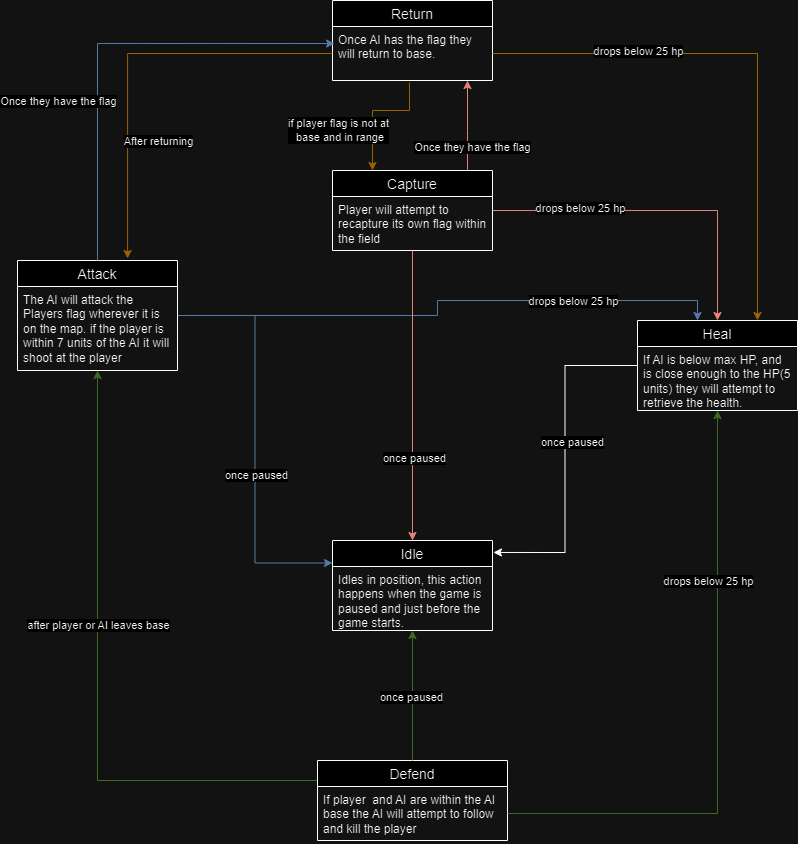

The diagram above was exported from draw.io. Its source (the exported page's mxGraphModel, read from the mxfile embedded in the PNG):
<mxGraphModel dx="1434" dy="738" grid="1" gridSize="10" guides="1" tooltips="1" connect="1" arrows="1" fold="1" page="1" pageScale="1" pageWidth="850" pageHeight="1100" math="0" shadow="0" extFonts="Permanent Marker^https://fonts.googleapis.com/css?family=Permanent+Marker">
  <root>
    <mxCell id="0" />
    <mxCell id="1" parent="0" />
    <mxCell id="RAQfPHrN8v4nPTZ2uhev-11" value="Idle" style="swimlane;fontStyle=0;childLayout=stackLayout;horizontal=1;startSize=26;horizontalStack=0;resizeParent=1;resizeParentMax=0;resizeLast=0;collapsible=1;marginBottom=0;align=center;fontSize=14;" parent="1" vertex="1">
      <mxGeometry x="335" y="590" width="160" height="90" as="geometry" />
    </mxCell>
    <mxCell id="RAQfPHrN8v4nPTZ2uhev-12" value="Idles in position, this action happens when the game is paused and just before the game starts.&amp;nbsp;" style="text;strokeColor=none;fillColor=none;spacingLeft=4;spacingRight=4;overflow=hidden;rotatable=0;points=[[0,0.5],[1,0.5]];portConstraint=eastwest;fontSize=12;whiteSpace=wrap;html=1;" parent="RAQfPHrN8v4nPTZ2uhev-11" vertex="1">
      <mxGeometry y="26" width="160" height="64" as="geometry" />
    </mxCell>
    <mxCell id="RAQfPHrN8v4nPTZ2uhev-41" style="edgeStyle=orthogonalEdgeStyle;rounded=0;orthogonalLoop=1;jettySize=auto;html=1;exitX=0;exitY=0.25;exitDx=0;exitDy=0;fillColor=#d5e8d4;strokeColor=#82b366;" parent="1" source="RAQfPHrN8v4nPTZ2uhev-15" target="RAQfPHrN8v4nPTZ2uhev-19" edge="1">
      <mxGeometry relative="1" as="geometry">
        <mxPoint x="319.9999999999998" y="744" as="sourcePoint" />
        <mxPoint x="50" y="470.0000000000001" as="targetPoint" />
      </mxGeometry>
    </mxCell>
    <mxCell id="_VEnu6FuIpuW9UifWDjD-12" value="after player or AI leaves base" style="edgeLabel;html=1;align=center;verticalAlign=middle;resizable=0;points=[];" vertex="1" connectable="0" parent="RAQfPHrN8v4nPTZ2uhev-41">
      <mxGeometry x="0.1937" relative="1" as="geometry">
        <mxPoint as="offset" />
      </mxGeometry>
    </mxCell>
    <mxCell id="RAQfPHrN8v4nPTZ2uhev-15" value="Defend" style="swimlane;fontStyle=0;childLayout=stackLayout;horizontal=1;startSize=26;horizontalStack=0;resizeParent=1;resizeParentMax=0;resizeLast=0;collapsible=1;marginBottom=0;align=center;fontSize=14;" parent="1" vertex="1">
      <mxGeometry x="320" y="810" width="190" height="80" as="geometry">
        <mxRectangle x="320" y="580" width="90" height="30" as="alternateBounds" />
      </mxGeometry>
    </mxCell>
    <mxCell id="RAQfPHrN8v4nPTZ2uhev-16" value="If player&amp;nbsp; and AI are within the AI base the AI will attempt to follow and kill the player" style="text;strokeColor=none;fillColor=none;spacingLeft=4;spacingRight=4;overflow=hidden;rotatable=0;points=[[0,0.5],[1,0.5]];portConstraint=eastwest;fontSize=12;whiteSpace=wrap;html=1;" parent="RAQfPHrN8v4nPTZ2uhev-15" vertex="1">
      <mxGeometry y="26" width="190" height="54" as="geometry" />
    </mxCell>
    <mxCell id="RAQfPHrN8v4nPTZ2uhev-39" style="edgeStyle=orthogonalEdgeStyle;rounded=0;orthogonalLoop=1;jettySize=auto;html=1;entryX=0;entryY=0.25;entryDx=0;entryDy=0;fillColor=#dae8fc;strokeColor=#6c8ebf;" parent="1" source="RAQfPHrN8v4nPTZ2uhev-19" target="RAQfPHrN8v4nPTZ2uhev-11" edge="1">
      <mxGeometry relative="1" as="geometry" />
    </mxCell>
    <mxCell id="_VEnu6FuIpuW9UifWDjD-11" value="once paused" style="edgeLabel;html=1;align=center;verticalAlign=middle;resizable=0;points=[];" vertex="1" connectable="0" parent="RAQfPHrN8v4nPTZ2uhev-39">
      <mxGeometry x="0.1752" y="1" relative="1" as="geometry">
        <mxPoint as="offset" />
      </mxGeometry>
    </mxCell>
    <mxCell id="RAQfPHrN8v4nPTZ2uhev-43" style="edgeStyle=orthogonalEdgeStyle;rounded=0;orthogonalLoop=1;jettySize=auto;html=1;fillColor=#dae8fc;strokeColor=#6c8ebf;" parent="1" source="RAQfPHrN8v4nPTZ2uhev-19" target="RAQfPHrN8v4nPTZ2uhev-27" edge="1">
      <mxGeometry relative="1" as="geometry">
        <Array as="points">
          <mxPoint x="440" y="365" />
          <mxPoint x="440" y="350" />
          <mxPoint x="700" y="350" />
        </Array>
      </mxGeometry>
    </mxCell>
    <mxCell id="RAQfPHrN8v4nPTZ2uhev-19" value="Attack" style="swimlane;fontStyle=0;childLayout=stackLayout;horizontal=1;startSize=26;horizontalStack=0;resizeParent=1;resizeParentMax=0;resizeLast=0;collapsible=1;marginBottom=0;align=center;fontSize=14;" parent="1" vertex="1">
      <mxGeometry x="20" y="310" width="160" height="110" as="geometry" />
    </mxCell>
    <mxCell id="RAQfPHrN8v4nPTZ2uhev-20" value="The AI will attack the Players flag wherever it is on the map. if the player is within 7 units of the AI it will shoot at the player" style="text;strokeColor=none;fillColor=none;spacingLeft=4;spacingRight=4;overflow=hidden;rotatable=0;points=[[0,0.5],[1,0.5]];portConstraint=eastwest;fontSize=12;whiteSpace=wrap;html=1;" parent="RAQfPHrN8v4nPTZ2uhev-19" vertex="1">
      <mxGeometry y="26" width="160" height="84" as="geometry" />
    </mxCell>
    <mxCell id="RAQfPHrN8v4nPTZ2uhev-40" style="edgeStyle=orthogonalEdgeStyle;rounded=0;orthogonalLoop=1;jettySize=auto;html=1;entryX=0.5;entryY=0;entryDx=0;entryDy=0;fillColor=#f8cecc;strokeColor=#b85450;" parent="1" source="RAQfPHrN8v4nPTZ2uhev-23" target="RAQfPHrN8v4nPTZ2uhev-11" edge="1">
      <mxGeometry relative="1" as="geometry" />
    </mxCell>
    <mxCell id="_VEnu6FuIpuW9UifWDjD-10" value="once paused" style="edgeLabel;html=1;align=center;verticalAlign=middle;resizable=0;points=[];" vertex="1" connectable="0" parent="RAQfPHrN8v4nPTZ2uhev-40">
      <mxGeometry x="0.4306" y="1" relative="1" as="geometry">
        <mxPoint as="offset" />
      </mxGeometry>
    </mxCell>
    <mxCell id="RAQfPHrN8v4nPTZ2uhev-44" style="edgeStyle=orthogonalEdgeStyle;rounded=0;orthogonalLoop=1;jettySize=auto;html=1;fillColor=#f8cecc;strokeColor=#b85450;" parent="1" source="RAQfPHrN8v4nPTZ2uhev-23" target="RAQfPHrN8v4nPTZ2uhev-27" edge="1">
      <mxGeometry relative="1" as="geometry" />
    </mxCell>
    <mxCell id="_VEnu6FuIpuW9UifWDjD-4" value="drops below 25 hp" style="edgeLabel;html=1;align=center;verticalAlign=middle;resizable=0;points=[];" vertex="1" connectable="0" parent="RAQfPHrN8v4nPTZ2uhev-44">
      <mxGeometry x="-0.4785" y="3" relative="1" as="geometry">
        <mxPoint as="offset" />
      </mxGeometry>
    </mxCell>
    <mxCell id="RAQfPHrN8v4nPTZ2uhev-52" style="edgeStyle=orthogonalEdgeStyle;rounded=0;orthogonalLoop=1;jettySize=auto;html=1;fillColor=#f8cecc;strokeColor=#b85450;" parent="1" source="RAQfPHrN8v4nPTZ2uhev-23" target="RAQfPHrN8v4nPTZ2uhev-45" edge="1">
      <mxGeometry relative="1" as="geometry">
        <Array as="points">
          <mxPoint x="470" y="180" />
          <mxPoint x="470" y="180" />
        </Array>
      </mxGeometry>
    </mxCell>
    <mxCell id="_VEnu6FuIpuW9UifWDjD-3" value="Once they have the flag" style="edgeLabel;html=1;align=center;verticalAlign=middle;resizable=0;points=[];" vertex="1" connectable="0" parent="RAQfPHrN8v4nPTZ2uhev-52">
      <mxGeometry x="-0.4631" y="-4" relative="1" as="geometry">
        <mxPoint as="offset" />
      </mxGeometry>
    </mxCell>
    <mxCell id="_VEnu6FuIpuW9UifWDjD-17" style="edgeStyle=orthogonalEdgeStyle;rounded=0;orthogonalLoop=1;jettySize=auto;html=1;exitX=0.481;exitY=1.037;exitDx=0;exitDy=0;strokeWidth=1;exitPerimeter=0;entryX=0.25;entryY=0;entryDx=0;entryDy=0;fillColor=#ffe6cc;strokeColor=#d79b00;" edge="1" parent="1" source="RAQfPHrN8v4nPTZ2uhev-46" target="RAQfPHrN8v4nPTZ2uhev-23">
      <mxGeometry relative="1" as="geometry">
        <mxPoint x="375" y="150" as="targetPoint" />
        <Array as="points">
          <mxPoint x="412" y="160" />
          <mxPoint x="375" y="160" />
        </Array>
      </mxGeometry>
    </mxCell>
    <mxCell id="_VEnu6FuIpuW9UifWDjD-18" value="if player flag is not at&lt;div&gt;&amp;nbsp;base and in range&lt;/div&gt;" style="edgeLabel;html=1;align=center;verticalAlign=middle;resizable=0;points=[];" vertex="1" connectable="0" parent="_VEnu6FuIpuW9UifWDjD-17">
      <mxGeometry x="0.264" relative="1" as="geometry">
        <mxPoint x="-35" y="6" as="offset" />
      </mxGeometry>
    </mxCell>
    <mxCell id="RAQfPHrN8v4nPTZ2uhev-23" value="Capture" style="swimlane;fontStyle=0;childLayout=stackLayout;horizontal=1;startSize=26;horizontalStack=0;resizeParent=1;resizeParentMax=0;resizeLast=0;collapsible=1;marginBottom=0;align=center;fontSize=14;" parent="1" vertex="1">
      <mxGeometry x="335" y="220" width="160" height="80" as="geometry" />
    </mxCell>
    <mxCell id="RAQfPHrN8v4nPTZ2uhev-24" value="Player will attempt to recapture its own flag within the field" style="text;strokeColor=none;fillColor=none;spacingLeft=4;spacingRight=4;overflow=hidden;rotatable=0;points=[[0,0.5],[1,0.5]];portConstraint=eastwest;fontSize=12;whiteSpace=wrap;html=1;" parent="RAQfPHrN8v4nPTZ2uhev-23" vertex="1">
      <mxGeometry y="26" width="160" height="54" as="geometry" />
    </mxCell>
    <mxCell id="RAQfPHrN8v4nPTZ2uhev-27" value="Heal" style="swimlane;fontStyle=0;childLayout=stackLayout;horizontal=1;startSize=26;horizontalStack=0;resizeParent=1;resizeParentMax=0;resizeLast=0;collapsible=1;marginBottom=0;align=center;fontSize=14;" parent="1" vertex="1">
      <mxGeometry x="640" y="370" width="160" height="90" as="geometry" />
    </mxCell>
    <mxCell id="RAQfPHrN8v4nPTZ2uhev-28" value="If AI is below max HP, and is close enough to the HP(5 units) they will attempt to retrieve the health." style="text;strokeColor=none;fillColor=none;spacingLeft=4;spacingRight=4;overflow=hidden;rotatable=0;points=[[0,0.5],[1,0.5]];portConstraint=eastwest;fontSize=12;whiteSpace=wrap;html=1;" parent="RAQfPHrN8v4nPTZ2uhev-27" vertex="1">
      <mxGeometry y="26" width="160" height="64" as="geometry" />
    </mxCell>
    <mxCell id="RAQfPHrN8v4nPTZ2uhev-35" style="edgeStyle=orthogonalEdgeStyle;rounded=0;orthogonalLoop=1;jettySize=auto;html=1;fillColor=#d5e8d4;strokeColor=#82b366;" parent="1" source="RAQfPHrN8v4nPTZ2uhev-15" target="RAQfPHrN8v4nPTZ2uhev-11" edge="1">
      <mxGeometry relative="1" as="geometry">
        <mxPoint x="418" y="390" as="targetPoint" />
      </mxGeometry>
    </mxCell>
    <mxCell id="_VEnu6FuIpuW9UifWDjD-9" value="once paused" style="edgeLabel;html=1;align=center;verticalAlign=middle;resizable=0;points=[];" vertex="1" connectable="0" parent="RAQfPHrN8v4nPTZ2uhev-35">
      <mxGeometry x="-0.0154" y="2" relative="1" as="geometry">
        <mxPoint as="offset" />
      </mxGeometry>
    </mxCell>
    <mxCell id="RAQfPHrN8v4nPTZ2uhev-38" style="edgeStyle=orthogonalEdgeStyle;rounded=0;orthogonalLoop=1;jettySize=auto;html=1;entryX=1.006;entryY=0.133;entryDx=0;entryDy=0;entryPerimeter=0;" parent="1" source="RAQfPHrN8v4nPTZ2uhev-27" target="RAQfPHrN8v4nPTZ2uhev-11" edge="1">
      <mxGeometry relative="1" as="geometry" />
    </mxCell>
    <mxCell id="RAQfPHrN8v4nPTZ2uhev-42" style="edgeStyle=orthogonalEdgeStyle;rounded=0;orthogonalLoop=1;jettySize=auto;html=1;exitX=1;exitY=0.5;exitDx=0;exitDy=0;fillColor=#d5e8d4;strokeColor=#82b366;" parent="1" source="RAQfPHrN8v4nPTZ2uhev-16" target="RAQfPHrN8v4nPTZ2uhev-27" edge="1">
      <mxGeometry relative="1" as="geometry" />
    </mxCell>
    <mxCell id="RAQfPHrN8v4nPTZ2uhev-45" value="Return" style="swimlane;fontStyle=0;childLayout=stackLayout;horizontal=1;startSize=26;horizontalStack=0;resizeParent=1;resizeParentMax=0;resizeLast=0;collapsible=1;marginBottom=0;align=center;fontSize=14;" parent="1" vertex="1">
      <mxGeometry x="335" y="50" width="160" height="80" as="geometry" />
    </mxCell>
    <mxCell id="RAQfPHrN8v4nPTZ2uhev-46" value="Once AI has the flag they will return to base." style="text;strokeColor=none;fillColor=none;spacingLeft=4;spacingRight=4;overflow=hidden;rotatable=0;points=[[0,0.5],[1,0.5]];portConstraint=eastwest;fontSize=12;whiteSpace=wrap;html=1;" parent="RAQfPHrN8v4nPTZ2uhev-45" vertex="1">
      <mxGeometry y="26" width="160" height="54" as="geometry" />
    </mxCell>
    <mxCell id="RAQfPHrN8v4nPTZ2uhev-51" style="edgeStyle=orthogonalEdgeStyle;rounded=0;orthogonalLoop=1;jettySize=auto;html=1;entryX=0.013;entryY=0.315;entryDx=0;entryDy=0;entryPerimeter=0;fillColor=#dae8fc;strokeColor=#6c8ebf;" parent="1" source="RAQfPHrN8v4nPTZ2uhev-19" target="RAQfPHrN8v4nPTZ2uhev-46" edge="1">
      <mxGeometry relative="1" as="geometry" />
    </mxCell>
    <mxCell id="_VEnu6FuIpuW9UifWDjD-2" value="Once they have the flag" style="edgeLabel;html=1;align=center;verticalAlign=middle;resizable=0;points=[];" vertex="1" connectable="0" parent="RAQfPHrN8v4nPTZ2uhev-51">
      <mxGeometry x="-0.2512" y="-5" relative="1" as="geometry">
        <mxPoint x="-45" y="10" as="offset" />
      </mxGeometry>
    </mxCell>
    <mxCell id="RAQfPHrN8v4nPTZ2uhev-54" style="edgeStyle=orthogonalEdgeStyle;rounded=0;orthogonalLoop=1;jettySize=auto;html=1;entryX=0.688;entryY=-0.018;entryDx=0;entryDy=0;entryPerimeter=0;fillColor=#ffe6cc;strokeColor=#d79b00;" parent="1" source="RAQfPHrN8v4nPTZ2uhev-46" target="RAQfPHrN8v4nPTZ2uhev-19" edge="1">
      <mxGeometry relative="1" as="geometry" />
    </mxCell>
    <mxCell id="_VEnu6FuIpuW9UifWDjD-1" value="After returning" style="edgeLabel;html=1;align=center;verticalAlign=middle;resizable=0;points=[];" vertex="1" connectable="0" parent="RAQfPHrN8v4nPTZ2uhev-54">
      <mxGeometry x="0.4876" y="1" relative="1" as="geometry">
        <mxPoint x="29" y="-13" as="offset" />
      </mxGeometry>
    </mxCell>
    <mxCell id="RAQfPHrN8v4nPTZ2uhev-55" style="edgeStyle=orthogonalEdgeStyle;rounded=0;orthogonalLoop=1;jettySize=auto;html=1;entryX=0.75;entryY=0;entryDx=0;entryDy=0;fillColor=#ffe6cc;strokeColor=#d79b00;" parent="1" source="RAQfPHrN8v4nPTZ2uhev-46" target="RAQfPHrN8v4nPTZ2uhev-27" edge="1">
      <mxGeometry relative="1" as="geometry" />
    </mxCell>
    <mxCell id="_VEnu6FuIpuW9UifWDjD-5" value="drops below 25 hp" style="edgeLabel;html=1;align=center;verticalAlign=middle;resizable=0;points=[];" vertex="1" connectable="0" parent="1">
      <mxGeometry x="640" y="100" as="geometry" />
    </mxCell>
    <mxCell id="_VEnu6FuIpuW9UifWDjD-6" value="drops below 25 hp" style="edgeLabel;html=1;align=center;verticalAlign=middle;resizable=0;points=[];" vertex="1" connectable="0" parent="1">
      <mxGeometry x="575" y="350" as="geometry" />
    </mxCell>
    <mxCell id="_VEnu6FuIpuW9UifWDjD-7" value="once paused" style="edgeLabel;html=1;align=center;verticalAlign=middle;resizable=0;points=[];" vertex="1" connectable="0" parent="1">
      <mxGeometry x="550" y="500" as="geometry">
        <mxPoint x="24" y="-9" as="offset" />
      </mxGeometry>
    </mxCell>
    <mxCell id="_VEnu6FuIpuW9UifWDjD-8" value="drops below 25 hp" style="edgeLabel;html=1;align=center;verticalAlign=middle;resizable=0;points=[];" vertex="1" connectable="0" parent="1">
      <mxGeometry x="710" y="630" as="geometry" />
    </mxCell>
  </root>
</mxGraphModel>